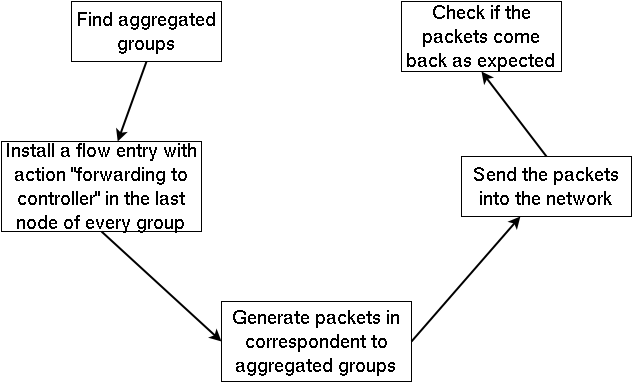

The diagram above was exported from draw.io. Its source (the exported page's mxGraphModel, read from the mxfile embedded in the PNG):
<mxGraphModel dx="1434" dy="596" grid="1" gridSize="10" guides="1" tooltips="1" connect="1" arrows="1" fold="1" page="1" pageScale="1" pageWidth="826" pageHeight="1169" background="#ffffff" math="0">
  <root>
    <mxCell id="0" />
    <mxCell id="1" parent="0" />
    <mxCell id="3" value="Generate packets in correspondent to aggregated groups&lt;br&gt;" style="whiteSpace=wrap;html=1;fillColor=#ffffff;gradientColor=none;fontSize=20;" vertex="1" parent="1">
      <mxGeometry x="300" y="410" width="190" height="80" as="geometry" />
    </mxCell>
    <mxCell id="5" value="Send the packets into the network&lt;br&gt;" style="whiteSpace=wrap;html=1;fillColor=#ffffff;gradientColor=none;fontSize=20;" vertex="1" parent="1">
      <mxGeometry x="540" y="265" width="170" height="60" as="geometry" />
    </mxCell>
    <mxCell id="6" value="" style="endArrow=classic;html=1;strokeColor=#000000;strokeWidth=2;fontSize=20;exitX=1;exitY=0.5;" edge="1" parent="1" source="3" target="5">
      <mxGeometry width="50" height="50" relative="1" as="geometry">
        <mxPoint x="10" y="60" as="sourcePoint" />
        <mxPoint x="60" y="10" as="targetPoint" />
      </mxGeometry>
    </mxCell>
    <mxCell id="7" value="Install a flow entry with action &quot;forwarding to controller&quot; in the last node of every group&lt;br&gt;" style="whiteSpace=wrap;html=1;fillColor=#ffffff;gradientColor=none;fontSize=20;" vertex="1" parent="1">
      <mxGeometry x="80" y="250" width="200" height="90" as="geometry" />
    </mxCell>
    <mxCell id="8" value="Find aggregated groups&lt;br&gt;" style="whiteSpace=wrap;html=1;fillColor=#ffffff;gradientColor=none;fontSize=20;" vertex="1" parent="1">
      <mxGeometry x="150" y="110" width="150" height="60" as="geometry" />
    </mxCell>
    <mxCell id="10" value="Check if the packets come back as expected&lt;br&gt;" style="whiteSpace=wrap;html=1;fillColor=#ffffff;gradientColor=none;fontSize=20;" vertex="1" parent="1">
      <mxGeometry x="480" y="110" width="160" height="70" as="geometry" />
    </mxCell>
    <mxCell id="11" value="" style="endArrow=classic;html=1;strokeColor=#000000;strokeWidth=2;fontSize=20;exitX=0.5;exitY=1;" edge="1" parent="1" source="8" target="7">
      <mxGeometry width="50" height="50" relative="1" as="geometry">
        <mxPoint x="10" y="60" as="sourcePoint" />
        <mxPoint x="60" y="10" as="targetPoint" />
      </mxGeometry>
    </mxCell>
    <mxCell id="12" value="" style="endArrow=classic;html=1;strokeColor=#000000;strokeWidth=2;fontSize=20;exitX=0.5;exitY=1;entryX=0;entryY=0.5;" edge="1" parent="1" source="7" target="3">
      <mxGeometry x="206.20000000000005" y="180" width="50" height="50" as="geometry">
        <mxPoint x="235" y="180" as="sourcePoint" />
        <mxPoint x="206.20000000000005" y="260" as="targetPoint" />
      </mxGeometry>
    </mxCell>
    <mxCell id="13" value="" style="endArrow=classic;html=1;strokeColor=#000000;strokeWidth=2;fontSize=20;exitX=0.5;exitY=0;entryX=0.5;entryY=1;" edge="1" parent="1" source="5" target="10">
      <mxGeometry x="216.20000000000005" y="190" width="50" height="50" as="geometry">
        <mxPoint x="245" y="190" as="sourcePoint" />
        <mxPoint x="216.20000000000005" y="270" as="targetPoint" />
      </mxGeometry>
    </mxCell>
  </root>
</mxGraphModel>